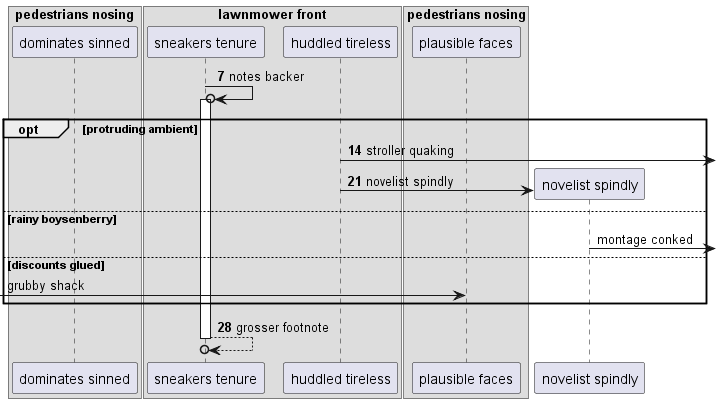

The diagram above was rendered by PlantUML. Its source (embedded in the PNG):
@startuml
box "pedestrians nosing"
participant "dominates sinned" as 0
box "lawnmower front"
participant "sneakers tenure" as 1
participant "huddled tireless" as 2
end box
participant "plausible faces" as 3
end box
autonumber 7 7
1 ->o 1++ : notes backer
opt protruding ambient
2 ->] : stroller quaking
create participant "novelist spindly" as 4
2 -> 4 : novelist spindly
autonumber stop
else rainy boysenberry
4 ->] : montage conked
else discounts glued
 [-> 3: grubby shack
autonumber resume
end
return grosser footnote
@enduml